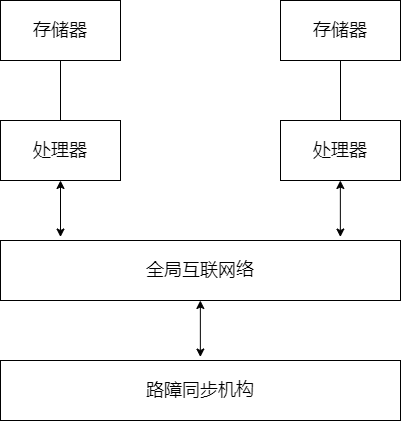

The diagram above was exported from draw.io. Its source (the exported page's mxGraphModel, read from the mxfile embedded in the PNG):
<mxGraphModel dx="982" dy="602" grid="1" gridSize="10" guides="1" tooltips="1" connect="1" arrows="1" fold="1" page="1" pageScale="1" pageWidth="827" pageHeight="1169" math="0" shadow="0">
  <root>
    <mxCell id="0" />
    <mxCell id="1" parent="0" />
    <mxCell id="Oku22N8dIT0arBq_3KP4-1" value="&lt;font style=&quot;font-size: 18px&quot;&gt;存储器&lt;/font&gt;" style="rounded=0;whiteSpace=wrap;html=1;" vertex="1" parent="1">
      <mxGeometry x="120" y="40" width="120" height="60" as="geometry" />
    </mxCell>
    <mxCell id="Oku22N8dIT0arBq_3KP4-2" value="&lt;span style=&quot;font-size: 18px&quot;&gt;处理器&lt;/span&gt;" style="rounded=0;whiteSpace=wrap;html=1;" vertex="1" parent="1">
      <mxGeometry x="120" y="160" width="120" height="60" as="geometry" />
    </mxCell>
    <mxCell id="Oku22N8dIT0arBq_3KP4-3" value="" style="endArrow=none;html=1;rounded=0;fontSize=18;entryX=0.5;entryY=1;entryDx=0;entryDy=0;exitX=0.5;exitY=0;exitDx=0;exitDy=0;" edge="1" parent="1" source="Oku22N8dIT0arBq_3KP4-2" target="Oku22N8dIT0arBq_3KP4-1">
      <mxGeometry width="50" height="50" relative="1" as="geometry">
        <mxPoint x="400" y="290" as="sourcePoint" />
        <mxPoint x="450" y="240" as="targetPoint" />
      </mxGeometry>
    </mxCell>
    <mxCell id="Oku22N8dIT0arBq_3KP4-4" value="&lt;font style=&quot;font-size: 18px&quot;&gt;存储器&lt;/font&gt;" style="rounded=0;whiteSpace=wrap;html=1;" vertex="1" parent="1">
      <mxGeometry x="400" y="40" width="120" height="60" as="geometry" />
    </mxCell>
    <mxCell id="Oku22N8dIT0arBq_3KP4-5" value="&lt;span style=&quot;font-size: 18px&quot;&gt;处理器&lt;/span&gt;" style="rounded=0;whiteSpace=wrap;html=1;" vertex="1" parent="1">
      <mxGeometry x="400" y="160" width="120" height="60" as="geometry" />
    </mxCell>
    <mxCell id="Oku22N8dIT0arBq_3KP4-6" value="" style="endArrow=none;html=1;rounded=0;fontSize=18;entryX=0.5;entryY=1;entryDx=0;entryDy=0;exitX=0.5;exitY=0;exitDx=0;exitDy=0;" edge="1" parent="1" source="Oku22N8dIT0arBq_3KP4-5" target="Oku22N8dIT0arBq_3KP4-4">
      <mxGeometry width="50" height="50" relative="1" as="geometry">
        <mxPoint x="680" y="290" as="sourcePoint" />
        <mxPoint x="730" y="240" as="targetPoint" />
      </mxGeometry>
    </mxCell>
    <mxCell id="Oku22N8dIT0arBq_3KP4-7" value="全局互联网络" style="rounded=0;whiteSpace=wrap;html=1;fontSize=18;" vertex="1" parent="1">
      <mxGeometry x="120" y="280" width="400" height="60" as="geometry" />
    </mxCell>
    <mxCell id="Oku22N8dIT0arBq_3KP4-8" value="路障同步机构" style="rounded=0;whiteSpace=wrap;html=1;fontSize=18;" vertex="1" parent="1">
      <mxGeometry x="120" y="400" width="400" height="60" as="geometry" />
    </mxCell>
    <mxCell id="Oku22N8dIT0arBq_3KP4-9" value="" style="endArrow=classic;startArrow=classic;html=1;rounded=0;fontSize=18;entryX=0.5;entryY=1;entryDx=0;entryDy=0;exitX=0.15;exitY=-0.058;exitDx=0;exitDy=0;exitPerimeter=0;" edge="1" parent="1" source="Oku22N8dIT0arBq_3KP4-7" target="Oku22N8dIT0arBq_3KP4-2">
      <mxGeometry width="50" height="50" relative="1" as="geometry">
        <mxPoint x="180" y="270" as="sourcePoint" />
        <mxPoint x="450" y="290" as="targetPoint" />
      </mxGeometry>
    </mxCell>
    <mxCell id="Oku22N8dIT0arBq_3KP4-10" value="" style="endArrow=classic;startArrow=classic;html=1;rounded=0;fontSize=18;entryX=0.5;entryY=1;entryDx=0;entryDy=0;exitX=0.15;exitY=-0.058;exitDx=0;exitDy=0;exitPerimeter=0;" edge="1" parent="1">
      <mxGeometry width="50" height="50" relative="1" as="geometry">
        <mxPoint x="459.86" y="276.52" as="sourcePoint" />
        <mxPoint x="459.86" y="220.0000000000001" as="targetPoint" />
      </mxGeometry>
    </mxCell>
    <mxCell id="Oku22N8dIT0arBq_3KP4-11" value="" style="endArrow=classic;startArrow=classic;html=1;rounded=0;fontSize=18;entryX=0.5;entryY=1;entryDx=0;entryDy=0;exitX=0.15;exitY=-0.058;exitDx=0;exitDy=0;exitPerimeter=0;" edge="1" parent="1">
      <mxGeometry width="50" height="50" relative="1" as="geometry">
        <mxPoint x="319.8600000000001" y="396.52" as="sourcePoint" />
        <mxPoint x="319.8600000000001" y="340.0000000000001" as="targetPoint" />
      </mxGeometry>
    </mxCell>
  </root>
</mxGraphModel>